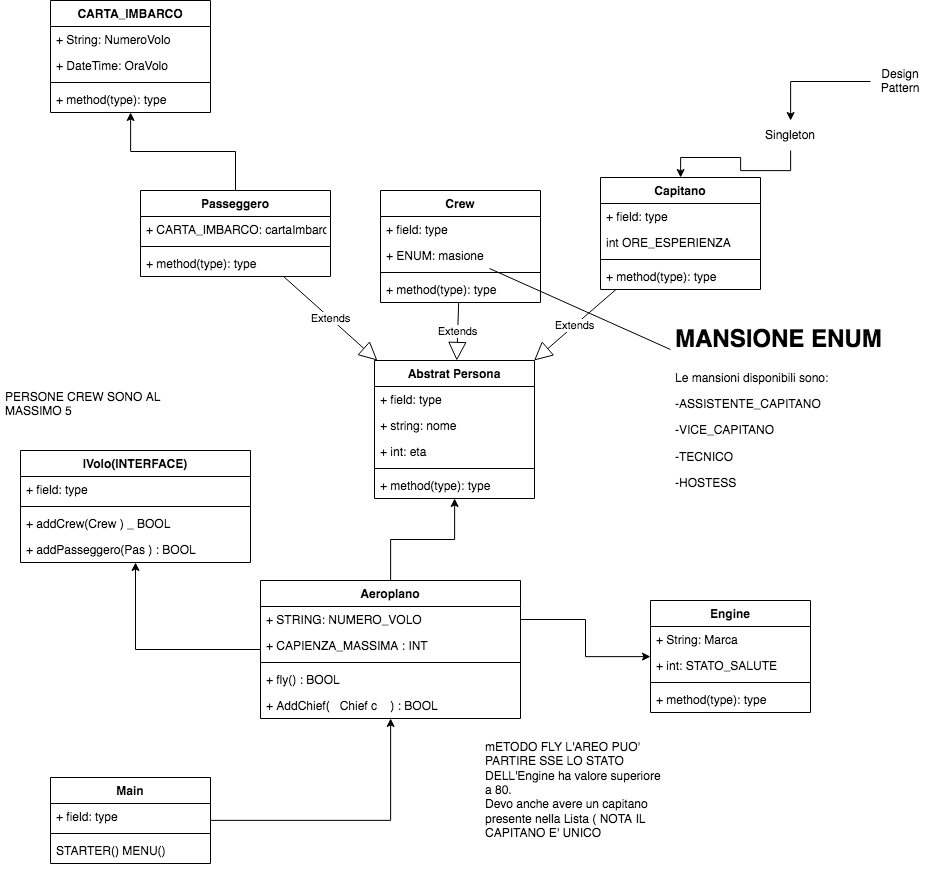

The diagram above was exported from draw.io. Its source (the exported page's mxGraphModel, read from the mxfile embedded in the PNG):
<mxGraphModel dx="2771" dy="2649" grid="1" gridSize="10" guides="1" tooltips="1" connect="1" arrows="1" fold="1" page="1" pageScale="1" pageWidth="827" pageHeight="1169" math="0" shadow="0">
  <root>
    <mxCell id="0" />
    <mxCell id="1" parent="0" />
    <mxCell id="-4Y-gCZFzKU6LFPT6NCA-1" value="Engine" style="swimlane;fontStyle=1;align=center;verticalAlign=top;childLayout=stackLayout;horizontal=1;startSize=26;horizontalStack=0;resizeParent=1;resizeParentMax=0;resizeLast=0;collapsible=1;marginBottom=0;" vertex="1" parent="1">
      <mxGeometry x="690" y="350" width="160" height="112" as="geometry" />
    </mxCell>
    <mxCell id="-4Y-gCZFzKU6LFPT6NCA-2" value="+ String: Marca" style="text;strokeColor=none;fillColor=none;align=left;verticalAlign=top;spacingLeft=4;spacingRight=4;overflow=hidden;rotatable=0;points=[[0,0.5],[1,0.5]];portConstraint=eastwest;" vertex="1" parent="-4Y-gCZFzKU6LFPT6NCA-1">
      <mxGeometry y="26" width="160" height="26" as="geometry" />
    </mxCell>
    <mxCell id="-4Y-gCZFzKU6LFPT6NCA-57" value="+ int: STATO_SALUTE" style="text;strokeColor=none;fillColor=none;align=left;verticalAlign=top;spacingLeft=4;spacingRight=4;overflow=hidden;rotatable=0;points=[[0,0.5],[1,0.5]];portConstraint=eastwest;" vertex="1" parent="-4Y-gCZFzKU6LFPT6NCA-1">
      <mxGeometry y="52" width="160" height="26" as="geometry" />
    </mxCell>
    <mxCell id="-4Y-gCZFzKU6LFPT6NCA-3" value="" style="line;strokeWidth=1;fillColor=none;align=left;verticalAlign=middle;spacingTop=-1;spacingLeft=3;spacingRight=3;rotatable=0;labelPosition=right;points=[];portConstraint=eastwest;" vertex="1" parent="-4Y-gCZFzKU6LFPT6NCA-1">
      <mxGeometry y="78" width="160" height="8" as="geometry" />
    </mxCell>
    <mxCell id="-4Y-gCZFzKU6LFPT6NCA-4" value="+ method(type): type" style="text;strokeColor=none;fillColor=none;align=left;verticalAlign=top;spacingLeft=4;spacingRight=4;overflow=hidden;rotatable=0;points=[[0,0.5],[1,0.5]];portConstraint=eastwest;" vertex="1" parent="-4Y-gCZFzKU6LFPT6NCA-1">
      <mxGeometry y="86" width="160" height="26" as="geometry" />
    </mxCell>
    <mxCell id="-4Y-gCZFzKU6LFPT6NCA-47" style="edgeStyle=orthogonalEdgeStyle;rounded=0;orthogonalLoop=1;jettySize=auto;html=1;" edge="1" parent="1" source="-4Y-gCZFzKU6LFPT6NCA-5" target="-4Y-gCZFzKU6LFPT6NCA-13">
      <mxGeometry relative="1" as="geometry" />
    </mxCell>
    <mxCell id="-4Y-gCZFzKU6LFPT6NCA-55" style="edgeStyle=orthogonalEdgeStyle;rounded=0;orthogonalLoop=1;jettySize=auto;html=1;" edge="1" parent="1" source="-4Y-gCZFzKU6LFPT6NCA-5" target="-4Y-gCZFzKU6LFPT6NCA-48">
      <mxGeometry relative="1" as="geometry" />
    </mxCell>
    <mxCell id="-4Y-gCZFzKU6LFPT6NCA-5" value="Aeroplano&#10;" style="swimlane;fontStyle=1;align=center;verticalAlign=top;childLayout=stackLayout;horizontal=1;startSize=26;horizontalStack=0;resizeParent=1;resizeParentMax=0;resizeLast=0;collapsible=1;marginBottom=0;" vertex="1" parent="1">
      <mxGeometry x="300" y="330" width="260" height="138" as="geometry" />
    </mxCell>
    <mxCell id="-4Y-gCZFzKU6LFPT6NCA-6" value="+ STRING: NUMERO_VOLO" style="text;strokeColor=none;fillColor=none;align=left;verticalAlign=top;spacingLeft=4;spacingRight=4;overflow=hidden;rotatable=0;points=[[0,0.5],[1,0.5]];portConstraint=eastwest;" vertex="1" parent="-4Y-gCZFzKU6LFPT6NCA-5">
      <mxGeometry y="26" width="260" height="26" as="geometry" />
    </mxCell>
    <mxCell id="-4Y-gCZFzKU6LFPT6NCA-52" value="+ CAPIENZA_MASSIMA : INT" style="text;strokeColor=none;fillColor=none;align=left;verticalAlign=top;spacingLeft=4;spacingRight=4;overflow=hidden;rotatable=0;points=[[0,0.5],[1,0.5]];portConstraint=eastwest;" vertex="1" parent="-4Y-gCZFzKU6LFPT6NCA-5">
      <mxGeometry y="52" width="260" height="26" as="geometry" />
    </mxCell>
    <mxCell id="-4Y-gCZFzKU6LFPT6NCA-7" value="" style="line;strokeWidth=1;fillColor=none;align=left;verticalAlign=middle;spacingTop=-1;spacingLeft=3;spacingRight=3;rotatable=0;labelPosition=right;points=[];portConstraint=eastwest;" vertex="1" parent="-4Y-gCZFzKU6LFPT6NCA-5">
      <mxGeometry y="78" width="260" height="8" as="geometry" />
    </mxCell>
    <mxCell id="-4Y-gCZFzKU6LFPT6NCA-58" value="+ fly() : BOOL" style="text;strokeColor=none;fillColor=none;align=left;verticalAlign=top;spacingLeft=4;spacingRight=4;overflow=hidden;rotatable=0;points=[[0,0.5],[1,0.5]];portConstraint=eastwest;" vertex="1" parent="-4Y-gCZFzKU6LFPT6NCA-5">
      <mxGeometry y="86" width="260" height="26" as="geometry" />
    </mxCell>
    <mxCell id="-4Y-gCZFzKU6LFPT6NCA-8" value="+ AddChief(   Chief c    ) : BOOL" style="text;strokeColor=none;fillColor=none;align=left;verticalAlign=top;spacingLeft=4;spacingRight=4;overflow=hidden;rotatable=0;points=[[0,0.5],[1,0.5]];portConstraint=eastwest;" vertex="1" parent="-4Y-gCZFzKU6LFPT6NCA-5">
      <mxGeometry y="112" width="260" height="26" as="geometry" />
    </mxCell>
    <mxCell id="-4Y-gCZFzKU6LFPT6NCA-9" value="Crew" style="swimlane;fontStyle=1;align=center;verticalAlign=top;childLayout=stackLayout;horizontal=1;startSize=26;horizontalStack=0;resizeParent=1;resizeParentMax=0;resizeLast=0;collapsible=1;marginBottom=0;" vertex="1" parent="1">
      <mxGeometry x="420" y="-60" width="160" height="112" as="geometry" />
    </mxCell>
    <mxCell id="-4Y-gCZFzKU6LFPT6NCA-10" value="+ field: type" style="text;strokeColor=none;fillColor=none;align=left;verticalAlign=top;spacingLeft=4;spacingRight=4;overflow=hidden;rotatable=0;points=[[0,0.5],[1,0.5]];portConstraint=eastwest;" vertex="1" parent="-4Y-gCZFzKU6LFPT6NCA-9">
      <mxGeometry y="26" width="160" height="26" as="geometry" />
    </mxCell>
    <mxCell id="-4Y-gCZFzKU6LFPT6NCA-37" value="+ ENUM: masione" style="text;strokeColor=none;fillColor=none;align=left;verticalAlign=top;spacingLeft=4;spacingRight=4;overflow=hidden;rotatable=0;points=[[0,0.5],[1,0.5]];portConstraint=eastwest;" vertex="1" parent="-4Y-gCZFzKU6LFPT6NCA-9">
      <mxGeometry y="52" width="160" height="26" as="geometry" />
    </mxCell>
    <mxCell id="-4Y-gCZFzKU6LFPT6NCA-11" value="" style="line;strokeWidth=1;fillColor=none;align=left;verticalAlign=middle;spacingTop=-1;spacingLeft=3;spacingRight=3;rotatable=0;labelPosition=right;points=[];portConstraint=eastwest;" vertex="1" parent="-4Y-gCZFzKU6LFPT6NCA-9">
      <mxGeometry y="78" width="160" height="8" as="geometry" />
    </mxCell>
    <mxCell id="-4Y-gCZFzKU6LFPT6NCA-12" value="+ method(type): type" style="text;strokeColor=none;fillColor=none;align=left;verticalAlign=top;spacingLeft=4;spacingRight=4;overflow=hidden;rotatable=0;points=[[0,0.5],[1,0.5]];portConstraint=eastwest;" vertex="1" parent="-4Y-gCZFzKU6LFPT6NCA-9">
      <mxGeometry y="86" width="160" height="26" as="geometry" />
    </mxCell>
    <mxCell id="-4Y-gCZFzKU6LFPT6NCA-13" value="Abstrat Persona" style="swimlane;fontStyle=1;align=center;verticalAlign=top;childLayout=stackLayout;horizontal=1;startSize=26;horizontalStack=0;resizeParent=1;resizeParentMax=0;resizeLast=0;collapsible=1;marginBottom=0;" vertex="1" parent="1">
      <mxGeometry x="414" y="110" width="160" height="138" as="geometry" />
    </mxCell>
    <mxCell id="-4Y-gCZFzKU6LFPT6NCA-14" value="+ field: type" style="text;strokeColor=none;fillColor=none;align=left;verticalAlign=top;spacingLeft=4;spacingRight=4;overflow=hidden;rotatable=0;points=[[0,0.5],[1,0.5]];portConstraint=eastwest;" vertex="1" parent="-4Y-gCZFzKU6LFPT6NCA-13">
      <mxGeometry y="26" width="160" height="26" as="geometry" />
    </mxCell>
    <mxCell id="-4Y-gCZFzKU6LFPT6NCA-34" value="+ string: nome" style="text;strokeColor=none;fillColor=none;align=left;verticalAlign=top;spacingLeft=4;spacingRight=4;overflow=hidden;rotatable=0;points=[[0,0.5],[1,0.5]];portConstraint=eastwest;" vertex="1" parent="-4Y-gCZFzKU6LFPT6NCA-13">
      <mxGeometry y="52" width="160" height="26" as="geometry" />
    </mxCell>
    <mxCell id="-4Y-gCZFzKU6LFPT6NCA-35" value="+ int: eta" style="text;strokeColor=none;fillColor=none;align=left;verticalAlign=top;spacingLeft=4;spacingRight=4;overflow=hidden;rotatable=0;points=[[0,0.5],[1,0.5]];portConstraint=eastwest;" vertex="1" parent="-4Y-gCZFzKU6LFPT6NCA-13">
      <mxGeometry y="78" width="160" height="26" as="geometry" />
    </mxCell>
    <mxCell id="-4Y-gCZFzKU6LFPT6NCA-15" value="" style="line;strokeWidth=1;fillColor=none;align=left;verticalAlign=middle;spacingTop=-1;spacingLeft=3;spacingRight=3;rotatable=0;labelPosition=right;points=[];portConstraint=eastwest;" vertex="1" parent="-4Y-gCZFzKU6LFPT6NCA-13">
      <mxGeometry y="104" width="160" height="8" as="geometry" />
    </mxCell>
    <mxCell id="-4Y-gCZFzKU6LFPT6NCA-16" value="+ method(type): type" style="text;strokeColor=none;fillColor=none;align=left;verticalAlign=top;spacingLeft=4;spacingRight=4;overflow=hidden;rotatable=0;points=[[0,0.5],[1,0.5]];portConstraint=eastwest;" vertex="1" parent="-4Y-gCZFzKU6LFPT6NCA-13">
      <mxGeometry y="112" width="160" height="26" as="geometry" />
    </mxCell>
    <mxCell id="-4Y-gCZFzKU6LFPT6NCA-17" style="edgeStyle=orthogonalEdgeStyle;rounded=0;orthogonalLoop=1;jettySize=auto;html=1;" edge="1" parent="1" source="-4Y-gCZFzKU6LFPT6NCA-6" target="-4Y-gCZFzKU6LFPT6NCA-1">
      <mxGeometry relative="1" as="geometry" />
    </mxCell>
    <mxCell id="-4Y-gCZFzKU6LFPT6NCA-44" style="edgeStyle=orthogonalEdgeStyle;rounded=0;orthogonalLoop=1;jettySize=auto;html=1;" edge="1" parent="1" source="-4Y-gCZFzKU6LFPT6NCA-18" target="-4Y-gCZFzKU6LFPT6NCA-40">
      <mxGeometry relative="1" as="geometry" />
    </mxCell>
    <mxCell id="-4Y-gCZFzKU6LFPT6NCA-18" value="Passeggero" style="swimlane;fontStyle=1;align=center;verticalAlign=top;childLayout=stackLayout;horizontal=1;startSize=26;horizontalStack=0;resizeParent=1;resizeParentMax=0;resizeLast=0;collapsible=1;marginBottom=0;" vertex="1" parent="1">
      <mxGeometry x="180" y="-60" width="190" height="86" as="geometry" />
    </mxCell>
    <mxCell id="-4Y-gCZFzKU6LFPT6NCA-19" value="+ CARTA_IMBARCO: cartaImbarco" style="text;strokeColor=none;fillColor=none;align=left;verticalAlign=top;spacingLeft=4;spacingRight=4;overflow=hidden;rotatable=0;points=[[0,0.5],[1,0.5]];portConstraint=eastwest;" vertex="1" parent="-4Y-gCZFzKU6LFPT6NCA-18">
      <mxGeometry y="26" width="190" height="26" as="geometry" />
    </mxCell>
    <mxCell id="-4Y-gCZFzKU6LFPT6NCA-20" value="" style="line;strokeWidth=1;fillColor=none;align=left;verticalAlign=middle;spacingTop=-1;spacingLeft=3;spacingRight=3;rotatable=0;labelPosition=right;points=[];portConstraint=eastwest;" vertex="1" parent="-4Y-gCZFzKU6LFPT6NCA-18">
      <mxGeometry y="52" width="190" height="8" as="geometry" />
    </mxCell>
    <mxCell id="-4Y-gCZFzKU6LFPT6NCA-21" value="+ method(type): type" style="text;strokeColor=none;fillColor=none;align=left;verticalAlign=top;spacingLeft=4;spacingRight=4;overflow=hidden;rotatable=0;points=[[0,0.5],[1,0.5]];portConstraint=eastwest;" vertex="1" parent="-4Y-gCZFzKU6LFPT6NCA-18">
      <mxGeometry y="60" width="190" height="26" as="geometry" />
    </mxCell>
    <mxCell id="-4Y-gCZFzKU6LFPT6NCA-22" value="Capitano" style="swimlane;fontStyle=1;align=center;verticalAlign=top;childLayout=stackLayout;horizontal=1;startSize=26;horizontalStack=0;resizeParent=1;resizeParentMax=0;resizeLast=0;collapsible=1;marginBottom=0;" vertex="1" parent="1">
      <mxGeometry x="640" y="-73" width="160" height="112" as="geometry" />
    </mxCell>
    <mxCell id="-4Y-gCZFzKU6LFPT6NCA-23" value="+ field: type" style="text;strokeColor=none;fillColor=none;align=left;verticalAlign=top;spacingLeft=4;spacingRight=4;overflow=hidden;rotatable=0;points=[[0,0.5],[1,0.5]];portConstraint=eastwest;" vertex="1" parent="-4Y-gCZFzKU6LFPT6NCA-22">
      <mxGeometry y="26" width="160" height="26" as="geometry" />
    </mxCell>
    <mxCell id="-4Y-gCZFzKU6LFPT6NCA-36" value="int ORE_ESPERIENZA" style="text;strokeColor=none;fillColor=none;align=left;verticalAlign=top;spacingLeft=4;spacingRight=4;overflow=hidden;rotatable=0;points=[[0,0.5],[1,0.5]];portConstraint=eastwest;" vertex="1" parent="-4Y-gCZFzKU6LFPT6NCA-22">
      <mxGeometry y="52" width="160" height="26" as="geometry" />
    </mxCell>
    <mxCell id="-4Y-gCZFzKU6LFPT6NCA-24" value="" style="line;strokeWidth=1;fillColor=none;align=left;verticalAlign=middle;spacingTop=-1;spacingLeft=3;spacingRight=3;rotatable=0;labelPosition=right;points=[];portConstraint=eastwest;" vertex="1" parent="-4Y-gCZFzKU6LFPT6NCA-22">
      <mxGeometry y="78" width="160" height="8" as="geometry" />
    </mxCell>
    <mxCell id="-4Y-gCZFzKU6LFPT6NCA-25" value="+ method(type): type" style="text;strokeColor=none;fillColor=none;align=left;verticalAlign=top;spacingLeft=4;spacingRight=4;overflow=hidden;rotatable=0;points=[[0,0.5],[1,0.5]];portConstraint=eastwest;" vertex="1" parent="-4Y-gCZFzKU6LFPT6NCA-22">
      <mxGeometry y="86" width="160" height="26" as="geometry" />
    </mxCell>
    <mxCell id="-4Y-gCZFzKU6LFPT6NCA-27" value="Extends" style="endArrow=block;endSize=16;endFill=0;html=1;rounded=0;" edge="1" parent="1" source="-4Y-gCZFzKU6LFPT6NCA-9" target="-4Y-gCZFzKU6LFPT6NCA-13">
      <mxGeometry width="160" relative="1" as="geometry">
        <mxPoint x="574" y="-110" as="sourcePoint" />
        <mxPoint x="734" y="-110" as="targetPoint" />
      </mxGeometry>
    </mxCell>
    <mxCell id="-4Y-gCZFzKU6LFPT6NCA-28" value="Extends" style="endArrow=block;endSize=16;endFill=0;html=1;rounded=0;" edge="1" parent="1" source="-4Y-gCZFzKU6LFPT6NCA-18" target="-4Y-gCZFzKU6LFPT6NCA-13">
      <mxGeometry width="160" relative="1" as="geometry">
        <mxPoint x="230" y="-100" as="sourcePoint" />
        <mxPoint x="390" y="-100" as="targetPoint" />
      </mxGeometry>
    </mxCell>
    <mxCell id="-4Y-gCZFzKU6LFPT6NCA-29" value="Extends" style="endArrow=block;endSize=16;endFill=0;html=1;rounded=0;" edge="1" parent="1" source="-4Y-gCZFzKU6LFPT6NCA-22" target="-4Y-gCZFzKU6LFPT6NCA-13">
      <mxGeometry width="160" relative="1" as="geometry">
        <mxPoint x="680" y="-120" as="sourcePoint" />
        <mxPoint x="840" y="-120" as="targetPoint" />
      </mxGeometry>
    </mxCell>
    <mxCell id="-4Y-gCZFzKU6LFPT6NCA-31" style="edgeStyle=orthogonalEdgeStyle;rounded=0;orthogonalLoop=1;jettySize=auto;html=1;" edge="1" parent="1" source="-4Y-gCZFzKU6LFPT6NCA-30" target="-4Y-gCZFzKU6LFPT6NCA-22">
      <mxGeometry relative="1" as="geometry" />
    </mxCell>
    <mxCell id="-4Y-gCZFzKU6LFPT6NCA-30" value="Singleton" style="text;html=1;strokeColor=none;fillColor=none;align=center;verticalAlign=middle;whiteSpace=wrap;rounded=0;" vertex="1" parent="1">
      <mxGeometry x="800" y="-130" width="60" height="30" as="geometry" />
    </mxCell>
    <mxCell id="-4Y-gCZFzKU6LFPT6NCA-33" style="edgeStyle=orthogonalEdgeStyle;rounded=0;orthogonalLoop=1;jettySize=auto;html=1;" edge="1" parent="1" source="-4Y-gCZFzKU6LFPT6NCA-32" target="-4Y-gCZFzKU6LFPT6NCA-30">
      <mxGeometry relative="1" as="geometry" />
    </mxCell>
    <mxCell id="-4Y-gCZFzKU6LFPT6NCA-32" value="Design Pattern" style="text;html=1;strokeColor=none;fillColor=none;align=center;verticalAlign=middle;whiteSpace=wrap;rounded=0;" vertex="1" parent="1">
      <mxGeometry x="910" y="-184" width="60" height="30" as="geometry" />
    </mxCell>
    <mxCell id="-4Y-gCZFzKU6LFPT6NCA-38" value="&lt;h1&gt;MANSIONE ENUM&lt;br&gt;&lt;/h1&gt;&lt;p&gt;Le mansioni disponibili sono:&lt;/p&gt;&lt;p&gt;-ASSISTENTE_CAPITANO&lt;/p&gt;&lt;p&gt;-VICE_CAPITANO&lt;/p&gt;&lt;p&gt;-TECNICO&lt;/p&gt;&lt;p&gt;-HOSTESS&lt;br&gt;&lt;/p&gt;" style="text;html=1;strokeColor=none;fillColor=none;spacing=5;spacingTop=-20;whiteSpace=wrap;overflow=hidden;rounded=0;" vertex="1" parent="1">
      <mxGeometry x="710" y="70" width="250" height="170" as="geometry" />
    </mxCell>
    <mxCell id="-4Y-gCZFzKU6LFPT6NCA-39" value="" style="endArrow=none;html=1;rounded=0;" edge="1" parent="1" source="-4Y-gCZFzKU6LFPT6NCA-38" target="-4Y-gCZFzKU6LFPT6NCA-37">
      <mxGeometry width="50" height="50" relative="1" as="geometry">
        <mxPoint x="540" y="120" as="sourcePoint" />
        <mxPoint x="590" y="70" as="targetPoint" />
      </mxGeometry>
    </mxCell>
    <mxCell id="-4Y-gCZFzKU6LFPT6NCA-40" value="CARTA_IMBARCO" style="swimlane;fontStyle=1;align=center;verticalAlign=top;childLayout=stackLayout;horizontal=1;startSize=26;horizontalStack=0;resizeParent=1;resizeParentMax=0;resizeLast=0;collapsible=1;marginBottom=0;" vertex="1" parent="1">
      <mxGeometry x="90" y="-250" width="160" height="112" as="geometry" />
    </mxCell>
    <mxCell id="-4Y-gCZFzKU6LFPT6NCA-46" value="+ String: NumeroVolo" style="text;strokeColor=none;fillColor=none;align=left;verticalAlign=top;spacingLeft=4;spacingRight=4;overflow=hidden;rotatable=0;points=[[0,0.5],[1,0.5]];portConstraint=eastwest;" vertex="1" parent="-4Y-gCZFzKU6LFPT6NCA-40">
      <mxGeometry y="26" width="160" height="26" as="geometry" />
    </mxCell>
    <mxCell id="-4Y-gCZFzKU6LFPT6NCA-45" value="+ DateTime: OraVolo" style="text;strokeColor=none;fillColor=none;align=left;verticalAlign=top;spacingLeft=4;spacingRight=4;overflow=hidden;rotatable=0;points=[[0,0.5],[1,0.5]];portConstraint=eastwest;" vertex="1" parent="-4Y-gCZFzKU6LFPT6NCA-40">
      <mxGeometry y="52" width="160" height="26" as="geometry" />
    </mxCell>
    <mxCell id="-4Y-gCZFzKU6LFPT6NCA-42" value="" style="line;strokeWidth=1;fillColor=none;align=left;verticalAlign=middle;spacingTop=-1;spacingLeft=3;spacingRight=3;rotatable=0;labelPosition=right;points=[];portConstraint=eastwest;" vertex="1" parent="-4Y-gCZFzKU6LFPT6NCA-40">
      <mxGeometry y="78" width="160" height="8" as="geometry" />
    </mxCell>
    <mxCell id="-4Y-gCZFzKU6LFPT6NCA-43" value="+ method(type): type" style="text;strokeColor=none;fillColor=none;align=left;verticalAlign=top;spacingLeft=4;spacingRight=4;overflow=hidden;rotatable=0;points=[[0,0.5],[1,0.5]];portConstraint=eastwest;" vertex="1" parent="-4Y-gCZFzKU6LFPT6NCA-40">
      <mxGeometry y="86" width="160" height="26" as="geometry" />
    </mxCell>
    <mxCell id="-4Y-gCZFzKU6LFPT6NCA-48" value="IVolo(INTERFACE)" style="swimlane;fontStyle=1;align=center;verticalAlign=top;childLayout=stackLayout;horizontal=1;startSize=26;horizontalStack=0;resizeParent=1;resizeParentMax=0;resizeLast=0;collapsible=1;marginBottom=0;" vertex="1" parent="1">
      <mxGeometry x="60" y="200" width="230" height="112" as="geometry" />
    </mxCell>
    <mxCell id="-4Y-gCZFzKU6LFPT6NCA-49" value="+ field: type" style="text;strokeColor=none;fillColor=none;align=left;verticalAlign=top;spacingLeft=4;spacingRight=4;overflow=hidden;rotatable=0;points=[[0,0.5],[1,0.5]];portConstraint=eastwest;" vertex="1" parent="-4Y-gCZFzKU6LFPT6NCA-48">
      <mxGeometry y="26" width="230" height="26" as="geometry" />
    </mxCell>
    <mxCell id="-4Y-gCZFzKU6LFPT6NCA-50" value="" style="line;strokeWidth=1;fillColor=none;align=left;verticalAlign=middle;spacingTop=-1;spacingLeft=3;spacingRight=3;rotatable=0;labelPosition=right;points=[];portConstraint=eastwest;" vertex="1" parent="-4Y-gCZFzKU6LFPT6NCA-48">
      <mxGeometry y="52" width="230" height="8" as="geometry" />
    </mxCell>
    <mxCell id="-4Y-gCZFzKU6LFPT6NCA-53" value="+ addCrew(Crew ) _ BOOL" style="text;strokeColor=none;fillColor=none;align=left;verticalAlign=top;spacingLeft=4;spacingRight=4;overflow=hidden;rotatable=0;points=[[0,0.5],[1,0.5]];portConstraint=eastwest;" vertex="1" parent="-4Y-gCZFzKU6LFPT6NCA-48">
      <mxGeometry y="60" width="230" height="26" as="geometry" />
    </mxCell>
    <mxCell id="-4Y-gCZFzKU6LFPT6NCA-51" value="+ addPasseggero(Pas ) : BOOL" style="text;strokeColor=none;fillColor=none;align=left;verticalAlign=top;spacingLeft=4;spacingRight=4;overflow=hidden;rotatable=0;points=[[0,0.5],[1,0.5]];portConstraint=eastwest;" vertex="1" parent="-4Y-gCZFzKU6LFPT6NCA-48">
      <mxGeometry y="86" width="230" height="26" as="geometry" />
    </mxCell>
    <mxCell id="-4Y-gCZFzKU6LFPT6NCA-54" value="PERSONE CREW SONO AL MASSIMO 5 " style="text;html=1;strokeColor=none;fillColor=none;spacing=5;spacingTop=-20;whiteSpace=wrap;overflow=hidden;rounded=0;" vertex="1" parent="1">
      <mxGeometry x="40" y="150" width="190" height="120" as="geometry" />
    </mxCell>
    <mxCell id="-4Y-gCZFzKU6LFPT6NCA-56" value="&lt;div&gt;mETODO FLY L'AREO PUO' PARTIRE SSE LO STATO DELL'Engine ha valore superiore a 80.&lt;/div&gt;&lt;div&gt;Devo anche avere un capitano presente nella Lista ( NOTA IL CAPITANO E' UNICO&lt;br&gt;&lt;/div&gt;&lt;div&gt;&lt;br&gt;&lt;/div&gt;" style="text;html=1;strokeColor=none;fillColor=none;spacing=5;spacingTop=-20;whiteSpace=wrap;overflow=hidden;rounded=0;" vertex="1" parent="1">
      <mxGeometry x="520" y="500" width="190" height="120" as="geometry" />
    </mxCell>
    <mxCell id="-4Y-gCZFzKU6LFPT6NCA-63" style="edgeStyle=orthogonalEdgeStyle;rounded=0;orthogonalLoop=1;jettySize=auto;html=1;" edge="1" parent="1" source="-4Y-gCZFzKU6LFPT6NCA-59" target="-4Y-gCZFzKU6LFPT6NCA-5">
      <mxGeometry relative="1" as="geometry" />
    </mxCell>
    <mxCell id="-4Y-gCZFzKU6LFPT6NCA-59" value="Main" style="swimlane;fontStyle=1;align=center;verticalAlign=top;childLayout=stackLayout;horizontal=1;startSize=26;horizontalStack=0;resizeParent=1;resizeParentMax=0;resizeLast=0;collapsible=1;marginBottom=0;" vertex="1" parent="1">
      <mxGeometry x="90" y="527" width="160" height="86" as="geometry" />
    </mxCell>
    <mxCell id="-4Y-gCZFzKU6LFPT6NCA-60" value="+ field: type" style="text;strokeColor=none;fillColor=none;align=left;verticalAlign=top;spacingLeft=4;spacingRight=4;overflow=hidden;rotatable=0;points=[[0,0.5],[1,0.5]];portConstraint=eastwest;" vertex="1" parent="-4Y-gCZFzKU6LFPT6NCA-59">
      <mxGeometry y="26" width="160" height="26" as="geometry" />
    </mxCell>
    <mxCell id="-4Y-gCZFzKU6LFPT6NCA-61" value="" style="line;strokeWidth=1;fillColor=none;align=left;verticalAlign=middle;spacingTop=-1;spacingLeft=3;spacingRight=3;rotatable=0;labelPosition=right;points=[];portConstraint=eastwest;" vertex="1" parent="-4Y-gCZFzKU6LFPT6NCA-59">
      <mxGeometry y="52" width="160" height="8" as="geometry" />
    </mxCell>
    <mxCell id="-4Y-gCZFzKU6LFPT6NCA-62" value="STARTER() MENU()" style="text;strokeColor=none;fillColor=none;align=left;verticalAlign=top;spacingLeft=4;spacingRight=4;overflow=hidden;rotatable=0;points=[[0,0.5],[1,0.5]];portConstraint=eastwest;" vertex="1" parent="-4Y-gCZFzKU6LFPT6NCA-59">
      <mxGeometry y="60" width="160" height="26" as="geometry" />
    </mxCell>
  </root>
</mxGraphModel>